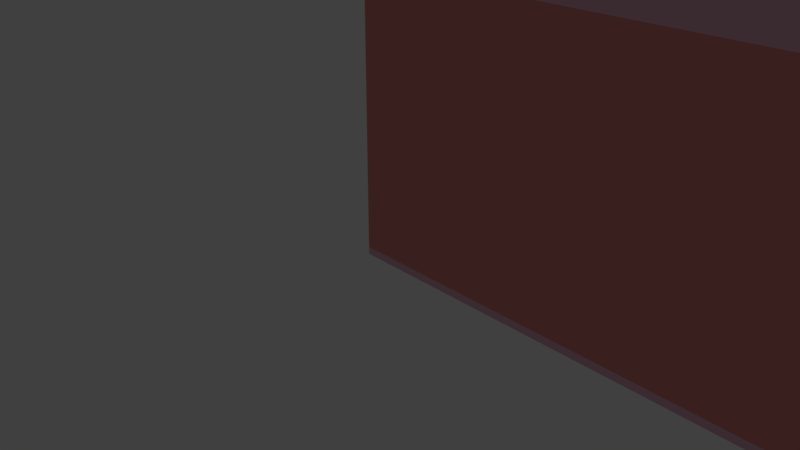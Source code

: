 # Source: birartibir21.blend  (saved by Blender 2.79.0; exported with 4.5.12 LTS)
import bpy
from mathutils import Matrix  # noqa: F401  (used for matrix-valued properties, if any)

bpy.ops.wm.read_factory_settings(use_empty=True)
scene = bpy.context.scene
scene.name = 'Scene'

# ---- collections
col_collection_1 = bpy.data.collections.new('Collection 1'); scene.collection.children.link(col_collection_1)
col_collection_2 = bpy.data.collections.new('Collection 2'); scene.collection.children.link(col_collection_2)
col_collection_3 = bpy.data.collections.new('Collection 3'); scene.collection.children.link(col_collection_3)
col_collection_4 = bpy.data.collections.new('Collection 4'); scene.collection.children.link(col_collection_4)
col_collection_5 = bpy.data.collections.new('Collection 5'); scene.collection.children.link(col_collection_5)

# ---- materials (node trees are filled in below, after node groups)
mat_material_006 = bpy.data.materials.new('Material.006')
mat_material_006.alpha_threshold = 0.0
mat_material_006.roughness = 0.5
mat_material_004 = bpy.data.materials.new('Material.004')
mat_material_004.alpha_threshold = 0.0
mat_material_004.diffuse_color = (0.8, 0.2675, 0.2438, 1.0)
mat_material_004.roughness = 0.5
mat_material_004.line_color = (0.0, 0.0, 0.0, 1.0)
mat_material_002 = bpy.data.materials.new('Material.002')
mat_material_002.alpha_threshold = 0.0
mat_material_002.roughness = 0.5
mat_material_007 = bpy.data.materials.new('Material.007')
mat_material_007.alpha_threshold = 0.0
mat_material_007.roughness = 0.5
mat_material_003 = bpy.data.materials.new('Material.003')
mat_material_003.alpha_threshold = 0.0
mat_material_003.roughness = 0.5
mat_material_012 = bpy.data.materials.new('Material.012')
mat_material_012.alpha_threshold = 0.0
mat_material_012.roughness = 0.5
mat_material_010 = bpy.data.materials.new('Material.010')
mat_material_010.alpha_threshold = 0.0
mat_material_010.roughness = 0.5
mat_material_013 = bpy.data.materials.new('Material.013')
mat_material_013.alpha_threshold = 0.0
mat_material_013.roughness = 0.5

# ---- material node trees
mat_material_006.use_nodes = True; mat_material_006.node_tree.nodes.clear()
_N = mat_material_006.node_tree.nodes; _L = mat_material_006.node_tree.links
n0 = _N.new('ShaderNodeOutputMaterial'); n0.name = 'Material Output'; n0.location = (300, 300)
n1 = _N.new('ShaderNodeBsdfDiffuse'); n1.name = 'Diffuse BSDF'; n1.location = (10, 300)
n1.inputs[0].default_value = (0.8, 0.47, 0.5606, 1.0)
_L.new(n1.outputs[0], n0.inputs[0])
n0.is_active_output = True
mat_material_002.use_nodes = True; mat_material_002.node_tree.nodes.clear()
_N = mat_material_002.node_tree.nodes; _L = mat_material_002.node_tree.links
n0 = _N.new('ShaderNodeOutputMaterial'); n0.name = 'Material Output'; n0.location = (300, 300)
n1 = _N.new('ShaderNodeBsdfDiffuse'); n1.name = 'Diffuse BSDF'; n1.location = (10, 300)
n1.inputs[0].default_value = (0.3075, 0.8, 0.2741, 1.0)
_L.new(n1.outputs[0], n0.inputs[0])
n0.is_active_output = True
mat_material_007.use_nodes = True; mat_material_007.node_tree.nodes.clear()
_N = mat_material_007.node_tree.nodes; _L = mat_material_007.node_tree.links
n0 = _N.new('ShaderNodeOutputMaterial'); n0.name = 'Material Output'; n0.location = (300, 300)
n1 = _N.new('ShaderNodeBsdfDiffuse'); n1.name = 'Diffuse BSDF'; n1.location = (10, 300)
n1.inputs[0].default_value = (0.5258, 0.8, 0.47, 1.0)
_L.new(n1.outputs[0], n0.inputs[0])
n0.is_active_output = True
mat_material_003.use_nodes = True; mat_material_003.node_tree.nodes.clear()
_N = mat_material_003.node_tree.nodes; _L = mat_material_003.node_tree.links
n0 = _N.new('ShaderNodeOutputMaterial'); n0.name = 'Material Output'; n0.location = (300, 300)
n1 = _N.new('ShaderNodeBsdfDiffuse'); n1.name = 'Diffuse BSDF'; n1.location = (10, 300)
n1.inputs[0].default_value = (0.5254, 0.4632, 0.5596, 1.0)
_L.new(n1.outputs[0], n0.inputs[0])
n0.is_active_output = True
mat_material_012.use_nodes = True; mat_material_012.node_tree.nodes.clear()
_N = mat_material_012.node_tree.nodes; _L = mat_material_012.node_tree.links
n0 = _N.new('ShaderNodeOutputMaterial'); n0.name = 'Material Output'; n0.location = (300, 300)
n1 = _N.new('ShaderNodeBsdfDiffuse'); n1.name = 'Diffuse BSDF'; n1.location = (10, 300)
n1.inputs[0].default_value = (0.6714, 0.8, 0.3556, 1.0)
_L.new(n1.outputs[0], n0.inputs[0])
n0.is_active_output = True
mat_material_010.use_nodes = True; mat_material_010.node_tree.nodes.clear()
_N = mat_material_010.node_tree.nodes; _L = mat_material_010.node_tree.links
n0 = _N.new('ShaderNodeOutputMaterial'); n0.name = 'Material Output'; n0.location = (300, 300)
n1 = _N.new('ShaderNodeBsdfDiffuse'); n1.name = 'Diffuse BSDF'; n1.location = (10, 300)
n1.inputs[0].default_value = (0.2883, 0.03412, 0.1622, 1.0)
_L.new(n1.outputs[0], n0.inputs[0])
n0.is_active_output = True
mat_material_013.use_nodes = True; mat_material_013.node_tree.nodes.clear()
_N = mat_material_013.node_tree.nodes; _L = mat_material_013.node_tree.links
n0 = _N.new('ShaderNodeOutputMaterial'); n0.name = 'Material Output'; n0.location = (300, 300)
n1 = _N.new('ShaderNodeBsdfDiffuse'); n1.name = 'Diffuse BSDF'; n1.location = (10, 300)
n1.inputs[0].default_value = (0.0091, 0.8, 0.009871, 1.0)
_L.new(n1.outputs[0], n0.inputs[0])
n0.is_active_output = True

# ---- world
world_world = bpy.data.worlds.new('World'); scene.world = world_world
world_world.color = (0.05088, 0.05088, 0.05088)
world_world.use_sun_shadow = False
world_world.sun_shadow_jitter_overblur = 0.0
world_world.cycles.sampling_method = 'MANUAL'

# ---- cameras
cam_camera = bpy.data.cameras.new('Camera')
cam_camera.clip_end = 100.0
cam_camera.lens = 35.0
cam_camera.sensor_width = 32.0
cam_camera.sensor_height = 18.0
cam_camera.ortho_scale = 7.314
cam_camera.dof.focus_distance = 0.0

# ---- lights
light_lamp = bpy.data.lights.new('Lamp', 'POINT')
light_lamp.transmission_factor = 0.0
light_lamp.cutoff_distance = 30.0
light_lamp.energy = 100.0
light_lamp.shadow_buffer_clip_start = 1.001
light_lamp.shadow_soft_size = 0.1
light_lamp.shadow_maximum_resolution = 0.006
light_lamp.use_absolute_resolution = True

# ---- meshes
me_cube_004 = bpy.data.meshes.new('Cube.004')
me_cube_004.from_pydata([(0.0, 0.0, 0.0), (0.0, 0.0, 2.0), (0.0, 2.0, 0.0), (0.0, 2.0, 2.0), (2.0, 0.0, 0.0), (2.0, 0.0, 2.0), (2.0, 2.0, 0.0), (2.0, 2.0, 2.0), (0.0, 2.0, 2.0), (0.0, 2.0, 0.0), (2.0, 2.0, 0.0), (2.0, 2.0, 2.0), (0.0, 3.2, 2.0), (0.0, 3.2, 0.0), (2.0, 3.2, 0.0), (2.0, 3.2, 2.0), (0.0, 7.2, 2.0), (0.0, 7.2, 0.0), (2.0, 7.2, 0.0), (2.0, 7.2, 2.0), (1.1, 2.0, 0.0), (1.1, 2.0, 2.0), (1.1, 0.0, 0.0), (1.1, 0.0, 2.0), (1.1, 2.0, 0.0), (1.1, 2.0, 2.0), (1.1, 3.2, 0.0), (1.1, 3.2, 2.0), (1.1, 7.2, 0.0), (1.1, 7.2, 2.0), (-0.3578, 2.0, 2.0), (-0.3578, 2.0, 0.0), (-0.3578, 3.2, 2.0), (-0.3578, 3.2, 0.0), (-0.3578, 7.2, 2.0), (-0.3578, 7.2, 0.0), (1.1, 3.2, 2.0), (1.1, 7.2, 2.0), (1.37, 2.0, 2.0), (1.37, 0.0, 0.0), (1.37, 2.0, 2.0), (1.37, 3.2, 2.0), (1.37, 7.2, 2.0), (1.37, 2.0, 0.0), (1.37, 0.0, 2.0), (1.37, 2.0, 0.0), (1.37, 3.2, 0.0), (1.37, 7.2, 0.0), (0.0, 8.2, 2.0), (-0.3578, 8.2, 2.0), (0.0, 8.2, 0.0), (1.1, 8.2, 0.0), (1.37, 8.2, 0.0), (1.1, 8.2, 2.0), (-0.3578, 8.2, 0.0), (1.37, 8.2, 2.0)], [], [(0, 1, 3, 2), (20, 2, 9, 24), (6, 7, 5, 4), (22, 23, 1, 0), (43, 6, 4, 39), (21, 3, 1, 23), (40, 11, 15, 41), (38, 7, 11, 40), (2, 3, 8, 9), (7, 6, 10, 11), (41, 15, 19, 42), (8, 12, 32, 30), (11, 10, 14, 15), (24, 9, 13, 26), (47, 42, 19, 18), (12, 16, 34, 32), (15, 14, 18, 19), (26, 13, 17, 28), (46, 26, 28, 47), (42, 47, 52, 55), (45, 24, 26, 46), (12, 27, 29, 16), (3, 21, 25, 8), (8, 25, 27, 12), (38, 21, 23, 44), (2, 20, 22, 0), (39, 44, 23, 22), (43, 20, 24, 45), (31, 30, 32, 33), (33, 32, 34, 35), (17, 13, 33, 35), (9, 8, 30, 31), (47, 28, 51, 52), (13, 9, 31, 33), (29, 27, 36, 37), (6, 43, 45, 10), (4, 5, 44, 39), (7, 38, 44, 5), (10, 45, 46, 14), (14, 46, 47, 18), (17, 35, 54, 50), (27, 41, 42, 29), (21, 38, 40, 25), (25, 40, 41, 27), (20, 43, 39, 22), (50, 48, 53, 51), (48, 50, 54, 49), (51, 53, 55, 52), (29, 42, 55, 53), (34, 16, 48, 49), (28, 17, 50, 51), (35, 34, 49, 54), (16, 29, 53, 48)])
me_cube_004.materials.append(mat_material_006)
me_cube_004.use_remesh_preserve_volume = False
me_cube_004.use_remesh_preserve_attributes = False
me_cube_004.use_mirror_vertex_groups = False
me_cube_004.update()
me_cube = bpy.data.meshes.new('Cube')
me_cube.from_pydata([(2.0, 2.0, 0.0), (2.0, -1.788e-07, 0.0), (0.0, 0.0, 0.0), (3.576e-07, 2.0, 0.0), (2.0, 2.0, 2.0), (2.0, -7.749e-07, 2.0), (-4.768e-07, 1.788e-07, 2.0), (0.0, 2.0, 2.0), (2.0, 3.2, 0.0), (3.576e-07, 3.2, 0.0), (2.0, 3.2, 2.0), (0.0, 3.2, 2.0), (-1.333, 2.0, 0.0), (-1.333, 2.0, 2.0), (-1.333, 3.2, 0.0), (-1.333, 3.2, 2.0), (2.0, 2.0, 0.0), (2.0, -1.788e-07, 0.0), (2.0, 2.0, 2.0), (2.0, -7.749e-07, 2.0), (0.0, 2.0, 2.0), (-4.768e-07, 1.788e-07, 2.0), (2.0, 3.2, 2.0), (0.0, 3.2, 2.0), (-1.333, 3.2, 2.0), (-1.333, 2.0, 2.0), (2.0, 2.0, 1.543), (2.0, -1.788e-07, 1.543), (2.0, 2.0, 3.543), (2.0, -7.749e-07, 3.543), (0.0, 2.0, 3.543), (-4.768e-07, 1.788e-07, 3.543), (2.0, 3.2, 3.543), (0.0, 3.2, 3.543), (-1.333, 3.2, 3.543), (-1.333, 2.0, 3.543), (2.0, 3.4, 2.0), (0.0, 3.4, 2.0), (-1.333, 3.4, 2.0), (2.0, 3.4, 3.543), (0.0, 3.4, 3.543), (-1.333, 3.4, 3.543)], [], [(0, 1, 2, 3), (11, 15, 24, 23), (0, 4, 18, 16), (1, 5, 6, 2), (2, 6, 7, 3), (4, 0, 8, 10), (10, 8, 9, 11), (15, 13, 25, 24), (3, 7, 13, 12), (0, 3, 9, 8), (12, 13, 15, 14), (10, 11, 23, 22), (11, 9, 14, 15), (9, 3, 12, 14), (21, 19, 29, 31), (18, 22, 32, 28), (16, 18, 28, 26), (25, 20, 30, 35), (6, 5, 19, 21), (1, 0, 16, 17), (4, 10, 22, 18), (13, 7, 20, 25), (5, 1, 17, 19), (7, 6, 21, 20), (28, 30, 31, 29), (26, 28, 29, 27), (30, 28, 32, 33), (30, 33, 34, 35), (22, 23, 37, 36), (19, 17, 27, 29), (20, 21, 31, 30), (24, 25, 35, 34), (17, 16, 26, 27), (24, 34, 41, 38), (37, 38, 41, 40), (36, 37, 40, 39), (33, 32, 39, 40), (32, 22, 36, 39), (23, 24, 38, 37), (34, 33, 40, 41)])
me_cube.polygons.foreach_set('material_index', [0, 0, 0, 0, 0, 0, 0, 0, 0, 0, 0, 0, 0, 0, 1, 0, 0, 1, 0, 0, 0, 0, 0, 0, 0, 0, 0, 0, 0, 0, 1, 1, 0, 1, 1, 1, 0, 0, 0, 0])
me_cube.materials.append(mat_material_004)
me_cube.materials.append(mat_material_006)
me_cube.use_remesh_preserve_volume = False
me_cube.use_remesh_preserve_attributes = False
me_cube.use_mirror_vertex_groups = False
me_cube.update()
me_cube_001 = bpy.data.meshes.new('Cube.001')
me_cube_001.from_pydata([(0.0, 0.0, 0.0), (0.0, 0.0, 2.0), (0.0, 2.0, 0.0), (0.0, 2.0, 2.0), (2.0, 0.0, 0.0), (2.0, 0.0, 2.0), (2.0, 2.0, 0.0), (2.0, 2.0, 2.0), (0.0, 0.0, 3.543), (0.0, 2.0, 3.543), (2.0, 2.0, 3.543), (2.0, 0.0, 3.543), (0.0, 1.333, 0.0), (0.0, 0.6667, 0.0), (0.0, 0.6667, 2.0), (0.0, 1.333, 2.0), (2.0, 0.6667, 0.0), (2.0, 1.333, 0.0), (2.0, 1.333, 2.0), (2.0, 0.6667, 2.0), (0.0, 0.6667, 3.543), (0.0, 1.333, 3.543), (2.0, 1.333, 3.543), (2.0, 0.6667, 3.543), (2.286, 0.6667, 2.0), (2.286, 0.0, 2.0), (2.286, 0.6667, 3.543), (2.286, 0.0, 3.543), (2.286, 2.0, 2.0), (2.286, 1.333, 2.0), (2.286, 0.6667, 2.0), (0.0, 2.117, 2.0), (2.0, 2.117, 2.0), (2.286, 2.117, 2.0), (0.0, 2.117, 2.0), (2.0, 2.117, 2.0), (0.0, 2.117, 3.543), (2.0, 2.117, 3.543)], [], [(12, 15, 3, 2), (2, 3, 7, 6), (16, 19, 5, 4), (4, 5, 1, 0), (13, 16, 4, 0), (14, 1, 8, 20), (23, 20, 8, 11), (1, 5, 11, 8), (7, 3, 34, 35), (18, 7, 10, 22), (19, 23, 26, 24), (19, 18, 22, 23), (10, 9, 21, 22), (22, 21, 20, 23), (3, 15, 21, 9), (15, 14, 20, 21), (2, 6, 17, 12), (12, 17, 16, 13), (6, 7, 18, 17), (17, 18, 19, 16), (0, 1, 14, 13), (13, 14, 15, 12), (25, 24, 26, 27), (5, 19, 24, 25), (11, 5, 25, 27), (23, 11, 27, 26), (18, 19, 30, 29), (18, 7, 28, 29), (28, 7, 32, 33), (3, 7, 32, 31), (35, 34, 36, 37), (10, 7, 35, 37), (3, 9, 36, 34), (9, 10, 37, 36)])
me_cube_001.polygons.foreach_set('material_index', [0, 0, 0, 0, 0, 0, 0, 1, 0, 1, 1, 1, 0, 0, 0, 0, 0, 0, 0, 0, 0, 0, 1, 0, 1, 0, 0, 1, 1, 0, 1, 1, 0, 0])
me_cube_001.materials.append(mat_material_002)
me_cube_001.materials.append(mat_material_007)
me_cube_001.use_remesh_preserve_volume = False
me_cube_001.use_remesh_preserve_attributes = False
me_cube_001.use_mirror_vertex_groups = False
me_cube_001.update()
me_cube_027 = bpy.data.meshes.new('Cube.027')
me_cube_027.from_pydata([(0.0, 0.0, 0.0), (0.0, 0.0, 2.0), (0.0, 2.0, 0.0), (0.0, 2.0, 2.0), (2.0, 0.0, 0.0), (2.0, 0.0, 2.0), (2.0, 2.0, 0.0), (2.0, 2.0, 2.0)], [], [(0, 1, 3, 2), (2, 3, 7, 6), (6, 7, 5, 4), (4, 5, 1, 0), (2, 6, 4, 0), (7, 3, 1, 5)])
me_cube_027.materials.append(mat_material_003)
me_cube_027.use_remesh_preserve_volume = False
me_cube_027.use_remesh_preserve_attributes = False
me_cube_027.use_mirror_vertex_groups = False
me_cube_027.update()
me_cube_026 = bpy.data.meshes.new('Cube.026')
me_cube_026.from_pydata([(0.0, 0.0, 0.0), (0.0, 0.0, 2.0), (0.0, 2.0, 0.0), (0.0, 2.0, 2.0), (2.0, 0.0, 0.0), (2.0, 0.0, 2.0), (2.0, 2.0, 0.0), (2.0, 2.0, 2.0)], [], [(0, 1, 3, 2), (2, 3, 7, 6), (6, 7, 5, 4), (4, 5, 1, 0), (2, 6, 4, 0), (7, 3, 1, 5)])
me_cube_026.materials.append(mat_material_003)
me_cube_026.use_remesh_preserve_volume = False
me_cube_026.use_remesh_preserve_attributes = False
me_cube_026.use_mirror_vertex_groups = False
me_cube_026.update()
me_cube_025 = bpy.data.meshes.new('Cube.025')
me_cube_025.from_pydata([(0.0, 0.0, 0.0), (0.0, 0.0, 2.0), (0.0, 2.0, 0.0), (0.0, 2.0, 2.0), (2.0, 0.0, 0.0), (2.0, 0.0, 2.0), (2.0, 2.0, 0.0), (2.0, 2.0, 2.0)], [], [(0, 1, 3, 2), (2, 3, 7, 6), (6, 7, 5, 4), (4, 5, 1, 0), (2, 6, 4, 0), (7, 3, 1, 5)])
me_cube_025.materials.append(mat_material_003)
me_cube_025.use_remesh_preserve_volume = False
me_cube_025.use_remesh_preserve_attributes = False
me_cube_025.use_mirror_vertex_groups = False
me_cube_025.update()
me_cube_024 = bpy.data.meshes.new('Cube.024')
me_cube_024.from_pydata([(0.0, 0.0, 0.0), (0.0, 0.0, 2.0), (0.0, 2.0, 0.0), (0.0, 2.0, 2.0), (2.0, 0.0, 0.0), (2.0, 0.0, 2.0), (2.0, 2.0, 0.0), (2.0, 2.0, 2.0)], [], [(0, 1, 3, 2), (2, 3, 7, 6), (6, 7, 5, 4), (4, 5, 1, 0), (2, 6, 4, 0), (7, 3, 1, 5)])
me_cube_024.materials.append(mat_material_003)
me_cube_024.use_remesh_preserve_volume = False
me_cube_024.use_remesh_preserve_attributes = False
me_cube_024.use_mirror_vertex_groups = False
me_cube_024.update()
me_cube_022 = bpy.data.meshes.new('Cube.022')
me_cube_022.from_pydata([(0.0, 0.0, 0.0), (0.0, 0.0, 2.0), (0.0, 2.0, 0.0), (0.0, 2.0, 2.0), (2.0, 0.0, 0.0), (2.0, 0.0, 2.0), (2.0, 2.0, 0.0), (2.0, 2.0, 2.0)], [], [(0, 1, 3, 2), (2, 3, 7, 6), (6, 7, 5, 4), (4, 5, 1, 0), (2, 6, 4, 0), (7, 3, 1, 5)])
me_cube_022.materials.append(mat_material_003)
me_cube_022.use_remesh_preserve_volume = False
me_cube_022.use_remesh_preserve_attributes = False
me_cube_022.use_mirror_vertex_groups = False
me_cube_022.update()
me_cube_021 = bpy.data.meshes.new('Cube.021')
me_cube_021.from_pydata([(0.0, 0.0, 0.0), (0.0, 0.0, 2.0), (0.0, 2.0, 0.0), (0.0, 2.0, 2.0), (2.0, 0.0, 0.0), (2.0, 0.0, 2.0), (2.0, 2.0, 0.0), (2.0, 2.0, 2.0)], [], [(0, 1, 3, 2), (2, 3, 7, 6), (6, 7, 5, 4), (4, 5, 1, 0), (2, 6, 4, 0), (7, 3, 1, 5)])
me_cube_021.materials.append(mat_material_003)
me_cube_021.use_remesh_preserve_volume = False
me_cube_021.use_remesh_preserve_attributes = False
me_cube_021.use_mirror_vertex_groups = False
me_cube_021.update()
me_cube_017 = bpy.data.meshes.new('Cube.017')
me_cube_017.from_pydata([(0.0, 0.0, 0.0), (0.0, 0.0, 2.0), (0.0, 2.0, 0.0), (0.0, 2.0, 2.0), (2.0, 0.0, 0.0), (2.0, 0.0, 2.0), (2.0, 2.0, 0.0), (2.0, 2.0, 2.0)], [], [(0, 1, 3, 2), (2, 3, 7, 6), (6, 7, 5, 4), (4, 5, 1, 0), (2, 6, 4, 0), (7, 3, 1, 5)])
me_cube_017.materials.append(mat_material_003)
me_cube_017.use_remesh_preserve_volume = False
me_cube_017.use_remesh_preserve_attributes = False
me_cube_017.use_mirror_vertex_groups = False
me_cube_017.update()
me_cube_016 = bpy.data.meshes.new('Cube.016')
me_cube_016.from_pydata([(0.0, 0.0, 0.0), (0.0, 0.0, 2.0), (0.0, 2.0, 0.0), (0.0, 2.0, 2.0), (2.0, 0.0, 0.0), (2.0, 0.0, 2.0), (2.0, 2.0, 0.0), (2.0, 2.0, 2.0)], [], [(0, 1, 3, 2), (2, 3, 7, 6), (6, 7, 5, 4), (4, 5, 1, 0), (2, 6, 4, 0), (7, 3, 1, 5)])
me_cube_016.materials.append(mat_material_003)
me_cube_016.use_remesh_preserve_volume = False
me_cube_016.use_remesh_preserve_attributes = False
me_cube_016.use_mirror_vertex_groups = False
me_cube_016.update()
me_cube_015 = bpy.data.meshes.new('Cube.015')
me_cube_015.from_pydata([(0.0, 0.0, 0.0), (0.0, 0.0, 2.0), (0.0, 2.0, 0.0), (0.0, 2.0, 2.0), (2.0, 0.0, 0.0), (2.0, 0.0, 2.0), (2.0, 2.0, 0.0), (2.0, 2.0, 2.0)], [], [(0, 1, 3, 2), (2, 3, 7, 6), (6, 7, 5, 4), (4, 5, 1, 0), (2, 6, 4, 0), (7, 3, 1, 5)])
me_cube_015.materials.append(mat_material_003)
me_cube_015.use_remesh_preserve_volume = False
me_cube_015.use_remesh_preserve_attributes = False
me_cube_015.use_mirror_vertex_groups = False
me_cube_015.update()
me_cube_014 = bpy.data.meshes.new('Cube.014')
me_cube_014.from_pydata([(0.0, 0.0, 0.0), (0.0, 0.0, 2.0), (0.0, 2.0, 0.0), (0.0, 2.0, 2.0), (2.0, 0.0, 0.0), (2.0, 0.0, 2.0), (2.0, 2.0, 0.0), (2.0, 2.0, 2.0)], [], [(0, 1, 3, 2), (2, 3, 7, 6), (6, 7, 5, 4), (4, 5, 1, 0), (2, 6, 4, 0), (7, 3, 1, 5)])
me_cube_014.materials.append(mat_material_003)
me_cube_014.use_remesh_preserve_volume = False
me_cube_014.use_remesh_preserve_attributes = False
me_cube_014.use_mirror_vertex_groups = False
me_cube_014.update()
me_cube_013 = bpy.data.meshes.new('Cube.013')
me_cube_013.from_pydata([(0.0, 0.0, 0.0), (0.0, 0.0, 2.0), (0.0, 2.0, 0.0), (0.0, 2.0, 2.0), (2.0, 0.0, 0.0), (2.0, 0.0, 2.0), (2.0, 2.0, 0.0), (2.0, 2.0, 2.0)], [], [(0, 1, 3, 2), (2, 3, 7, 6), (6, 7, 5, 4), (4, 5, 1, 0), (2, 6, 4, 0), (7, 3, 1, 5)])
me_cube_013.materials.append(mat_material_003)
me_cube_013.use_remesh_preserve_volume = False
me_cube_013.use_remesh_preserve_attributes = False
me_cube_013.use_mirror_vertex_groups = False
me_cube_013.update()
me_cube_012 = bpy.data.meshes.new('Cube.012')
me_cube_012.from_pydata([(0.0, 0.0, 0.0), (0.0, 0.0, 2.0), (0.0, 2.0, 0.0), (0.0, 2.0, 2.0), (2.0, 0.0, 0.0), (2.0, 0.0, 2.0), (2.0, 2.0, 0.0), (2.0, 2.0, 2.0)], [], [(0, 1, 3, 2), (2, 3, 7, 6), (6, 7, 5, 4), (4, 5, 1, 0), (2, 6, 4, 0), (7, 3, 1, 5)])
me_cube_012.materials.append(mat_material_003)
me_cube_012.use_remesh_preserve_volume = False
me_cube_012.use_remesh_preserve_attributes = False
me_cube_012.use_mirror_vertex_groups = False
me_cube_012.update()
me_cube_011 = bpy.data.meshes.new('Cube.011')
me_cube_011.from_pydata([(0.0, 0.0, 0.0), (0.0, 0.0, 2.0), (0.0, 2.0, 0.0), (0.0, 2.0, 2.0), (2.0, 0.0, 0.0), (2.0, 0.0, 2.0), (2.0, 2.0, 0.0), (2.0, 2.0, 2.0)], [], [(0, 1, 3, 2), (2, 3, 7, 6), (6, 7, 5, 4), (4, 5, 1, 0), (2, 6, 4, 0), (7, 3, 1, 5)])
me_cube_011.materials.append(mat_material_003)
me_cube_011.use_remesh_preserve_volume = False
me_cube_011.use_remesh_preserve_attributes = False
me_cube_011.use_mirror_vertex_groups = False
me_cube_011.update()
me_cube_010 = bpy.data.meshes.new('Cube.010')
me_cube_010.from_pydata([(0.0, 0.0, 0.0), (0.0, 0.0, 2.0), (0.0, 2.0, 0.0), (0.0, 2.0, 2.0), (2.0, 0.0, 0.0), (2.0, 0.0, 2.0), (2.0, 2.0, 0.0), (2.0, 2.0, 2.0)], [], [(0, 1, 3, 2), (2, 3, 7, 6), (6, 7, 5, 4), (4, 5, 1, 0), (2, 6, 4, 0), (7, 3, 1, 5)])
me_cube_010.materials.append(mat_material_003)
me_cube_010.use_remesh_preserve_volume = False
me_cube_010.use_remesh_preserve_attributes = False
me_cube_010.use_mirror_vertex_groups = False
me_cube_010.update()
me_cube_009 = bpy.data.meshes.new('Cube.009')
me_cube_009.from_pydata([(0.0, 0.0, 0.0), (0.0, 0.0, 2.0), (0.0, 2.0, 0.0), (0.0, 2.0, 2.0), (2.0, 0.0, 0.0), (2.0, 0.0, 2.0), (2.0, 2.0, 0.0), (2.0, 2.0, 2.0)], [], [(0, 1, 3, 2), (2, 3, 7, 6), (6, 7, 5, 4), (4, 5, 1, 0), (2, 6, 4, 0), (7, 3, 1, 5)])
me_cube_009.materials.append(mat_material_003)
me_cube_009.use_remesh_preserve_volume = False
me_cube_009.use_remesh_preserve_attributes = False
me_cube_009.use_mirror_vertex_groups = False
me_cube_009.update()
me_cube_008 = bpy.data.meshes.new('Cube.008')
me_cube_008.from_pydata([(0.0, 0.0, 0.0), (0.0, 0.0, 2.0), (0.0, 2.0, 0.0), (0.0, 2.0, 2.0), (2.0, 0.0, 0.0), (2.0, 0.0, 2.0), (2.0, 2.0, 0.0), (2.0, 2.0, 2.0)], [], [(0, 1, 3, 2), (2, 3, 7, 6), (6, 7, 5, 4), (4, 5, 1, 0), (2, 6, 4, 0), (7, 3, 1, 5)])
me_cube_008.materials.append(mat_material_003)
me_cube_008.use_remesh_preserve_volume = False
me_cube_008.use_remesh_preserve_attributes = False
me_cube_008.use_mirror_vertex_groups = False
me_cube_008.update()
me_cube_007 = bpy.data.meshes.new('Cube.007')
me_cube_007.from_pydata([(0.0, 0.0, 0.0), (0.0, 0.0, 2.0), (0.0, 2.0, 0.0), (0.0, 2.0, 2.0), (2.0, 0.0, 0.0), (2.0, 0.0, 2.0), (2.0, 2.0, 0.0), (2.0, 2.0, 2.0)], [], [(0, 1, 3, 2), (2, 3, 7, 6), (6, 7, 5, 4), (4, 5, 1, 0), (2, 6, 4, 0), (7, 3, 1, 5)])
me_cube_007.materials.append(mat_material_003)
me_cube_007.use_remesh_preserve_volume = False
me_cube_007.use_remesh_preserve_attributes = False
me_cube_007.use_mirror_vertex_groups = False
me_cube_007.update()
me_cube_006 = bpy.data.meshes.new('Cube.006')
me_cube_006.from_pydata([(0.0, 0.0, 0.0), (0.0, 0.0, 2.0), (0.0, 2.0, 0.0), (0.0, 2.0, 2.0), (2.0, 0.0, 0.0), (2.0, 0.0, 2.0), (2.0, 2.0, 0.0), (2.0, 2.0, 2.0)], [], [(0, 1, 3, 2), (2, 3, 7, 6), (6, 7, 5, 4), (4, 5, 1, 0), (2, 6, 4, 0), (7, 3, 1, 5)])
me_cube_006.materials.append(mat_material_003)
me_cube_006.use_remesh_preserve_volume = False
me_cube_006.use_remesh_preserve_attributes = False
me_cube_006.use_mirror_vertex_groups = False
me_cube_006.update()
me_cube_005 = bpy.data.meshes.new('Cube.005')
me_cube_005.from_pydata([(0.0, 0.0, 0.0), (0.0, 0.0, 2.0), (0.0, 2.0, 0.0), (0.0, 2.0, 2.0), (2.0, 0.0, 0.0), (2.0, 0.0, 2.0), (2.0, 2.0, 0.0), (2.0, 2.0, 2.0)], [], [(0, 1, 3, 2), (2, 3, 7, 6), (6, 7, 5, 4), (4, 5, 1, 0), (2, 6, 4, 0), (7, 3, 1, 5)])
me_cube_005.materials.append(mat_material_003)
me_cube_005.use_remesh_preserve_volume = False
me_cube_005.use_remesh_preserve_attributes = False
me_cube_005.use_mirror_vertex_groups = False
me_cube_005.update()
me_cube_002 = bpy.data.meshes.new('Cube.002')
me_cube_002.from_pydata([(0.0, 0.0, 0.0), (0.0, 0.0, 2.0), (0.0, 2.0, 0.0), (0.0, 2.0, 2.0), (2.0, 0.0, 0.0), (2.0, 0.0, 2.0), (2.0, 2.0, 0.0), (2.0, 2.0, 2.0)], [], [(0, 1, 3, 2), (2, 3, 7, 6), (6, 7, 5, 4), (4, 5, 1, 0), (2, 6, 4, 0), (7, 3, 1, 5)])
me_cube_002.materials.append(mat_material_003)
me_cube_002.use_remesh_preserve_volume = False
me_cube_002.use_remesh_preserve_attributes = False
me_cube_002.use_mirror_vertex_groups = False
me_cube_002.update()
me_cube_003 = bpy.data.meshes.new('Cube.003')
me_cube_003.from_pydata([(0.0, 0.0, 0.0), (0.0, 0.0, 2.0), (0.0, 2.0, 0.0), (0.0, 2.0, 2.0), (2.0, 0.0, 0.0), (2.0, 0.0, 2.0), (2.0, 2.0, 0.0), (2.0, 2.0, 2.0), (0.0, 0.0, 3.543), (0.0, 2.0, 3.543), (2.0, 2.0, 3.543), (2.0, 0.0, 3.543), (0.0, 0.0, 2.0), (0.0, 2.0, 2.0), (0.0, 1.333, 0.0), (0.0, 0.6667, 0.0), (2.0, 0.6667, 0.0), (2.0, 1.333, 0.0), (2.0, 1.333, 2.0), (2.0, 0.6667, 2.0), (0.0, 0.6667, 3.543), (0.0, 1.333, 3.543), (2.0, 1.333, 3.543), (2.0, 0.6667, 3.543), (0.0, 0.0, 0.0), (0.0, 0.0, 2.0), (0.0, 2.0, 0.0), (0.0, 2.0, 2.0), (0.0, 2.0, 3.543), (0.0, 0.0, 3.543), (0.0, 0.6667, 0.0), (0.0, 1.333, 0.0), (0.0, 1.333, 2.0), (0.0, 0.6667, 2.0), (0.0, 1.333, 3.543), (0.0, 0.6667, 3.543), (-0.3333, 0.6667, 2.0), (-0.3333, 0.0, 2.0), (-0.3333, 0.6667, 3.543), (-0.3333, 0.0, 3.543), (-0.3333, 2.0, 2.0), (-0.3333, 1.333, 2.0), (-0.3333, 0.6667, 2.0), (0.0, 2.1, 2.0), (2.0, 2.1, 2.0), (0.0, 2.1, 3.543), (2.0, 2.1, 3.543), (0.0, 2.1, 2.0), (-0.3333, 2.1, 2.0)], [(12, 1), (3, 13)], [(11, 23, 38, 39), (2, 3, 7, 6), (16, 19, 5, 4), (4, 5, 1, 0), (15, 16, 4, 0), (32, 27, 28, 34), (1, 5, 11, 8), (7, 3, 43, 44), (18, 7, 10, 22), (30, 33, 25, 24), (5, 19, 23, 11), (19, 18, 22, 23), (10, 9, 21, 22), (22, 21, 20, 23), (2, 6, 17, 14), (14, 17, 16, 15), (6, 7, 18, 17), (17, 18, 19, 16), (33, 32, 34, 35), (26, 27, 32, 31), (31, 32, 33, 30), (37, 36, 38, 39), (25, 33, 36, 37), (33, 35, 38, 36), (29, 25, 37, 39), (33, 32, 41, 42), (32, 27, 40, 41), (44, 43, 45, 46), (10, 7, 44, 46), (3, 9, 45, 43), (9, 10, 46, 45), (40, 27, 47, 48)])
me_cube_003.polygons.foreach_set('material_index', [1, 0, 0, 0, 0, 3, 1, 0, 3, 0, 1, 1, 3, 0, 0, 0, 0, 0, 0, 0, 0, 1, 0, 2, 1, 1, 1, 3, 3, 3, 3, 1])
me_cube_003.materials.append(mat_material_012)
me_cube_003.materials.append(mat_material_003)
me_cube_003.materials.append(mat_material_010)
me_cube_003.materials.append(mat_material_013)
me_cube_003.use_remesh_preserve_volume = False
me_cube_003.use_remesh_preserve_attributes = False
me_cube_003.use_mirror_vertex_groups = False
me_cube_003.update()

# ---- objects
ob_cube_004 = bpy.data.objects.new('Cube.004', me_cube_004)
ob_lamp = bpy.data.objects.new('Lamp', light_lamp)
ob_camera = bpy.data.objects.new('Camera', cam_camera)
ob_cube = bpy.data.objects.new('Cube', me_cube)
ob_cube_001 = bpy.data.objects.new('Cube.001', me_cube_001)
ob_cube_025 = bpy.data.objects.new('Cube.025', me_cube_027)
ob_cube_024 = bpy.data.objects.new('Cube.024', me_cube_026)
ob_cube_023 = bpy.data.objects.new('Cube.023', me_cube_025)
ob_cube_020 = bpy.data.objects.new('Cube.020', me_cube_024)
ob_cube_022 = bpy.data.objects.new('Cube.022', me_cube_022)
ob_cube_021 = bpy.data.objects.new('Cube.021', me_cube_021)
ob_cube_017 = bpy.data.objects.new('Cube.017', me_cube_017)
ob_cube_016 = bpy.data.objects.new('Cube.016', me_cube_016)
ob_cube_015 = bpy.data.objects.new('Cube.015', me_cube_015)
ob_cube_014 = bpy.data.objects.new('Cube.014', me_cube_014)
ob_cube_013 = bpy.data.objects.new('Cube.013', me_cube_013)
ob_cube_012 = bpy.data.objects.new('Cube.012', me_cube_012)
ob_cube_011 = bpy.data.objects.new('Cube.011', me_cube_011)
ob_cube_010 = bpy.data.objects.new('Cube.010', me_cube_010)
ob_cube_009 = bpy.data.objects.new('Cube.009', me_cube_009)
ob_cube_008 = bpy.data.objects.new('Cube.008', me_cube_008)
ob_cube_007 = bpy.data.objects.new('Cube.007', me_cube_007)
ob_cube_006 = bpy.data.objects.new('Cube.006', me_cube_006)
ob_cube_005 = bpy.data.objects.new('Cube.005', me_cube_005)
ob_cube_002 = bpy.data.objects.new('Cube.002', me_cube_002)
ob_cube_003 = bpy.data.objects.new('Cube.003', me_cube_003)

# ---- transforms, parenting, visibility, modifiers, constraints
ob_cube_004.location = (-3.815e-06, -8.941e-07, 0.0)
ob_cube_004.scale = (11.5, 5.0, 0.05)
ob_cube_004.lineart.crease_threshold = 0.0
ob_lamp.location = (4.076, 1.005, 5.904)
ob_lamp.rotation_euler = (0.6503, 0.05522, 1.866)
ob_lamp.lock_rotations_4d = False
ob_lamp.empty_display_type = 'ARROWS'
ob_lamp.color = (0.0, 0.0, 0.0, 0.0)
ob_lamp.lineart.crease_threshold = 0.0
ob_camera.location = (7.481, -6.508, 5.344)
ob_camera.rotation_euler = (1.109, 0.0, 0.8149)
ob_camera.lock_rotations_4d = False
ob_camera.empty_display_type = 'ARROWS'
ob_camera.color = (0.0, 0.0, 0.0, 0.0)
ob_camera.display_type = 'WIRE'
ob_camera.lineart.crease_threshold = 0.0
ob_cube.location = (0.0, 0.0, 0.1)
ob_cube.scale = (3.0, 5.0, 1.75)
ob_cube.lock_rotations_4d = False
ob_cube.empty_display_type = 'ARROWS'
ob_cube.lineart.crease_threshold = 0.0
ob_cube_001.location = (6.0, -8.941e-07, 0.1)
ob_cube_001.scale = (3.5, 8.57, 1.75)
ob_cube_001.lineart.crease_threshold = 0.0
ob_cube_025.location = (2.51, 36.07, 0.009998)
ob_cube_025.scale = (1.25, 2.25, 0.05)
ob_cube_025.lineart.crease_threshold = 0.0
ob_cube_024.location = (5.11, 36.07, 0.009998)
ob_cube_024.scale = (1.25, 2.25, 0.05)
ob_cube_024.lineart.crease_threshold = 0.0
ob_cube_023.location = (7.71, 36.07, 0.009998)
ob_cube_023.scale = (1.25, 2.25, 0.05)
ob_cube_023.lineart.crease_threshold = 0.0
ob_cube_020.location = (10.31, 36.07, 0.009998)
ob_cube_020.scale = (1.25, 2.25, 0.05)
ob_cube_020.lineart.crease_threshold = 0.0
ob_cube_022.location = (6.0, 18.15, 0.4771)
ob_cube_022.scale = (3.0, 1.25, 0.05)
ob_cube_022.lineart.crease_threshold = 0.0
ob_cube_021.location = (12.91, 36.07, 0.009998)
ob_cube_021.scale = (1.25, 2.25, 0.05)
ob_cube_021.lineart.crease_threshold = 0.0
ob_cube_017.location = (-3.48, 17.31, 0.01)
ob_cube_017.scale = (3.0, 1.25, 0.05)
ob_cube_017.lineart.crease_threshold = 0.0
ob_cube_016.location = (-3.48, 19.91, 0.01)
ob_cube_016.scale = (3.0, 1.25, 0.05)
ob_cube_016.lineart.crease_threshold = 0.0
ob_cube_015.location = (-3.48, 22.51, 0.01)
ob_cube_015.scale = (3.0, 1.25, 0.05)
ob_cube_015.lineart.crease_threshold = 0.0
ob_cube_014.location = (-3.48, 25.11, 0.01)
ob_cube_014.scale = (3.0, 1.25, 0.05)
ob_cube_014.lineart.crease_threshold = 0.0
ob_cube_013.location = (-3.48, 27.71, 0.01)
ob_cube_013.scale = (3.0, 1.25, 0.05)
ob_cube_013.lineart.crease_threshold = 0.0
ob_cube_012.location = (-3.48, 30.31, 0.01)
ob_cube_012.scale = (3.0, 1.25, 0.05)
ob_cube_012.lineart.crease_threshold = 0.0
ob_cube_011.location = (-3.48, 32.91, 0.01)
ob_cube_011.scale = (3.0, 1.25, 0.05)
ob_cube_011.lineart.crease_threshold = 0.0
ob_cube_010.location = (16.82, 33.5, 0.01)
ob_cube_010.scale = (3.0, 1.25, 0.05)
ob_cube_010.lineart.crease_threshold = 0.0
ob_cube_009.location = (16.82, 30.9, 0.01)
ob_cube_009.scale = (3.0, 1.25, 0.05)
ob_cube_009.lineart.crease_threshold = 0.0
ob_cube_008.location = (16.82, 28.3, 0.01)
ob_cube_008.scale = (3.0, 1.25, 0.05)
ob_cube_008.lineart.crease_threshold = 0.0
ob_cube_007.location = (16.82, 25.7, 0.01)
ob_cube_007.scale = (3.0, 1.25, 0.05)
ob_cube_007.lineart.crease_threshold = 0.0
ob_cube_006.location = (16.82, 23.1, 0.01)
ob_cube_006.scale = (3.0, 1.25, 0.05)
ob_cube_006.lineart.crease_threshold = 0.0
ob_cube_005.location = (16.82, 20.5, 0.01)
ob_cube_005.scale = (3.0, 1.25, 0.05)
ob_cube_005.lineart.crease_threshold = 0.0
ob_cube_002.location = (13.0, -8.941e-07, 0.01)
ob_cube_002.scale = (2.0, 8.57, 0.05)
ob_cube_002.lineart.crease_threshold = 0.0
ob_cube_003.location = (17.0, -8.941e-07, 0.1)
ob_cube_003.scale = (3.0, 10.0, 1.75)
ob_cube_003.lineart.crease_threshold = 0.0

# ---- collection membership
col_collection_1.objects.link(ob_cube_004)
col_collection_1.objects.link(ob_lamp)
col_collection_1.objects.link(ob_camera)
col_collection_2.objects.link(ob_cube)
col_collection_3.objects.link(ob_cube_001)
col_collection_4.objects.link(ob_cube_025)
col_collection_4.objects.link(ob_cube_024)
col_collection_4.objects.link(ob_cube_023)
col_collection_4.objects.link(ob_cube_020)
col_collection_4.objects.link(ob_cube_022)
col_collection_4.objects.link(ob_cube_021)
col_collection_4.objects.link(ob_cube_017)
col_collection_4.objects.link(ob_cube_016)
col_collection_4.objects.link(ob_cube_015)
col_collection_4.objects.link(ob_cube_014)
col_collection_4.objects.link(ob_cube_013)
col_collection_4.objects.link(ob_cube_012)
col_collection_4.objects.link(ob_cube_011)
col_collection_4.objects.link(ob_cube_010)
col_collection_4.objects.link(ob_cube_009)
col_collection_4.objects.link(ob_cube_008)
col_collection_4.objects.link(ob_cube_007)
col_collection_4.objects.link(ob_cube_006)
col_collection_4.objects.link(ob_cube_005)
col_collection_4.objects.link(ob_cube_002)
col_collection_5.objects.link(ob_cube_003)

# ---- scene / render settings (as saved in the file)
scene.camera = ob_camera
scene.frame_start = 1; scene.frame_end = 250; scene.frame_set(1)
scene.render.engine = 'CYCLES'
scene.render.resolution_percentage = 50
scene.render.dither_intensity = 0.0
scene.cycles.use_denoising = False
scene.cycles.samples = 128
scene.cycles.sampling_pattern = 'TABULATED_SOBOL'
scene.cycles.use_adaptive_sampling = False
scene.cycles.use_light_tree = False
scene.cycles.blur_glossy = 0.0
scene.cycles.sample_clamp_indirect = 0.0
scene.view_settings.view_transform = 'Standard'
bpy.context.view_layer.update()
